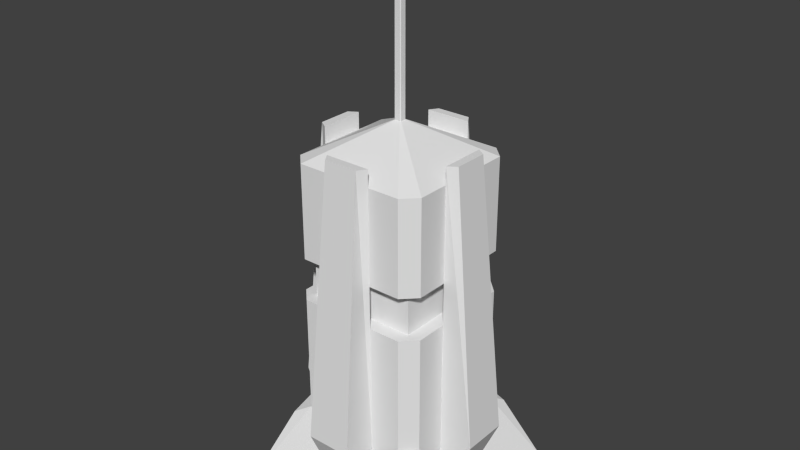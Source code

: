 # Source: marker2.blend  (saved by Blender 2.76.0; exported with 4.5.12 LTS)
import bpy
from mathutils import Matrix  # noqa: F401  (used for matrix-valued properties, if any)

bpy.ops.wm.read_factory_settings(use_empty=True)
scene = bpy.context.scene
scene.name = 'Scene'

# ---- collections
col_collection_1 = bpy.data.collections.new('Collection 1'); scene.collection.children.link(col_collection_1)

# ---- world
world_world = bpy.data.worlds.new('World'); scene.world = world_world
world_world.color = (0.05088, 0.05088, 0.05088)
world_world.use_sun_shadow = False
world_world.sun_shadow_jitter_overblur = 0.0
world_world.cycles.sampling_method = 'MANUAL'
world_world.cycles.sample_map_resolution = 256

# ---- meshes
me_cube_001 = bpy.data.meshes.new('Cube.001')
me_cube_001.from_pydata([(-1.5, -1.5, 0.0), (-1.5, 1.5, 0.0), (1.5, -1.5, 0.0), (1.5, 1.5, 0.0), (-0.042, 0.0525, 5.5), (0.0525, -0.042, 5.5), (-0.0525, -0.042, 5.5), (0.042, 0.0525, 5.5), (-1.0, 0.3333, 0.15), (-1.0, -0.3333, 0.15), (0.3333, 1.0, 0.15), (-0.3333, 1.0, 0.15), (1.0, -0.3333, 0.15), (1.0, 0.3333, 0.15), (-0.3333, -1.0, 0.15), (0.3333, -1.0, 0.15), (-0.3333, -1.0, 1.25), (0.3333, -1.0, 1.25), (1.0, -0.3333, 1.25), (1.0, 0.3333, 1.25), (0.3333, 1.0, 1.25), (-0.3333, 1.0, 1.25), (-1.0, 0.3333, 1.25), (-1.0, -0.3333, 1.25), (-0.3333, -0.3333, 0.0), (0.3333, -0.3333, 0.0), (-0.3333, 0.3333, 0.0), (0.3333, 0.3333, 0.0), (0.3333, -1.5, 1.25), (-0.3333, -1.5, 1.25), (-0.3333, -1.0, 0.15), (0.3333, -1.0, 0.15), (1.5, 0.3333, 1.25), (1.5, -0.3333, 1.25), (1.0, -0.3333, 0.15), (1.0, 0.3333, 0.15), (-0.3333, 1.5, 1.25), (0.3333, 1.5, 1.25), (0.3333, 1.0, 0.15), (-0.3333, 1.0, 0.15), (-1.5, -0.3333, 1.25), (-1.5, 0.3333, 1.25), (-1.0, 0.3333, 0.15), (-1.0, -0.3333, 0.15), (-0.3333, -1.0, 5.25), (-0.25, -1.125, 5.25), (0.25, -1.125, 5.25), (0.3333, -1.0, 5.25), (1.0, -0.3333, 5.25), (1.125, -0.25, 5.25), (1.125, 0.25, 5.25), (1.0, 0.3333, 5.25), (0.3333, 1.0, 5.25), (0.25, 1.125, 5.25), (-0.25, 1.125, 5.25), (-0.3333, 1.0, 5.25), (-1.0, 0.3333, 5.25), (-1.125, 0.25, 5.25), (-1.125, -0.25, 5.25), (-1.0, -0.3333, 5.25), (-0.0525, 0.042, 5.5), (0.042, -0.0525, 5.5), (0.0525, 0.042, 5.5), (-0.042, -0.0525, 5.5), (-0.8, -0.8, 3.0), (-0.8, -0.8, 3.625), (-0.8, 0.8, 3.625), (-0.8, 0.8, 3.0), (0.8, 0.8, 3.625), (0.8, 0.8, 3.0), (0.8, -0.8, 3.625), (0.8, -0.8, 3.0), (0.04, -0.05, 8.0), (0.05, -0.04, 8.0), (0.05, 0.04, 8.0), (0.04, 0.05, 8.0), (-0.04, 0.05, 8.0), (-0.05, 0.04, 8.0), (-0.05, -0.04, 8.0), (-0.04, -0.05, 8.0), (-1.0, -0.8, 5.0), (-0.8, -1.0, 5.0), (-0.8, 1.0, 5.0), (-1.0, 0.8, 5.0), (0.8, -1.0, 5.0), (1.0, -0.8, 5.0), (1.0, 0.8, 5.0), (0.8, 1.0, 5.0), (-0.8, -1.0, 1.25), (-1.0, -0.8, 1.25), (-1.07, -1.07, 1.076), (-1.0, 0.8, 1.25), (-0.8, 1.0, 1.25), (-1.07, 1.07, 1.076), (0.8, 1.0, 1.25), (1.0, 0.8, 1.25), (1.07, 1.07, 1.076), (1.0, -0.8, 1.25), (0.8, -1.0, 1.25), (1.07, -1.07, 1.076), (-0.8, -1.0, 1.625), (-1.0, -0.8, 1.625), (-1.0, 0.8, 1.625), (-0.8, 1.0, 1.625), (0.8, 1.0, 1.625), (1.0, 0.8, 1.625), (1.0, -0.8, 1.625), (0.8, -1.0, 1.625), (-0.8, -1.0, 3.625), (-1.0, -0.8, 3.625), (-0.8586, -0.8586, 3.625), (1.0, -0.8, 3.625), (0.8, -1.0, 3.625), (0.8586, -0.8586, 3.625), (-1.0, -0.8, 3.0), (-0.8, -1.0, 3.0), (-0.8586, -0.8586, 3.0), (0.8, -1.0, 3.0), (1.0, -0.8, 3.0), (0.8586, -0.8586, 3.0), (0.8, 1.0, 3.625), (1.0, 0.8, 3.625), (0.8586, 0.8586, 3.625), (1.0, 0.8, 3.0), (0.8, 1.0, 3.0), (0.8586, 0.8586, 3.0), (-1.0, 0.8, 3.625), (-0.8, 1.0, 3.625), (-0.8586, 0.8586, 3.625), (-0.8, 1.0, 3.0), (-1.0, 0.8, 3.0), (-0.8586, 0.8586, 3.0), (0.3333, 1.0, 0.0), (-0.3333, 1.0, 0.0), (-0.3333, 0.3333, 0.0), (0.3333, 0.3333, 0.0), (-1.0, 0.3333, 0.0), (-1.0, -0.3333, 0.0), (1.0, -0.3333, 0.0), (1.0, 0.3333, 0.0), (-0.3333, -1.0, 0.0), (0.3333, -1.0, 0.0), (0.3333, 0.3333, 0.0), (0.3333, -0.3333, 0.0), (0.3333, -0.3333, 0.0), (-0.3333, -0.3333, 0.0), (-0.3333, -0.3333, 0.0), (-0.3333, 0.3333, 0.0)], [], [(103, 104, 94, 20, 21, 92), (105, 106, 97, 18, 19, 95), (99, 98, 17, 141, 2), (90, 89, 23, 137, 0), (142, 132, 3, 139), (82, 87, 120, 127), (101, 102, 91, 22, 23, 89), (96, 95, 19, 139, 3), (93, 92, 21, 133, 1), (22, 91, 93, 1, 136), (141, 143, 138, 2), (144, 135, 13, 12), (0, 137, 145, 140), (14, 24, 25, 15), (9, 8, 134, 146), (145, 147, 142, 143), (136, 1, 133, 147), (26, 11, 10, 27), (117, 115, 100, 107), (18, 97, 99, 2, 138), (20, 94, 96, 3, 132), (107, 100, 88, 16, 17, 98), (28, 29, 30, 31), (140, 30, 29, 16), (17, 28, 31, 141), (32, 33, 34, 35), (138, 34, 33, 18), (19, 32, 35, 139), (36, 37, 38, 39), (132, 38, 37, 20), (21, 36, 39, 133), (40, 41, 42, 43), (136, 42, 41, 22), (23, 40, 43, 137), (44, 45, 46, 47), (29, 45, 44, 16), (28, 46, 45, 29), (17, 47, 46, 28), (16, 44, 47, 17), (48, 49, 50, 51), (33, 49, 48, 18), (32, 50, 49, 33), (19, 51, 50, 32), (18, 48, 51, 19), (52, 53, 54, 55), (37, 53, 52, 20), (36, 54, 53, 37), (21, 55, 54, 36), (20, 52, 55, 21), (56, 57, 58, 59), (41, 57, 56, 22), (40, 58, 57, 41), (23, 59, 58, 40), (22, 56, 59, 23), (129, 124, 104, 103), (123, 118, 106, 105), (66, 65, 110, 109, 126, 128), (114, 130, 102, 101), (80, 83, 126, 109), (70, 65, 64, 71), (16, 88, 90, 0, 140), (68, 70, 71, 69), (86, 85, 111, 121), (66, 68, 69, 67), (7, 4, 76, 75), (65, 66, 67, 64), (70, 68, 122, 121, 111, 113), (64, 67, 131, 130, 114, 116), (71, 64, 116, 115, 117, 119), (68, 66, 128, 127, 120, 122), (67, 69, 125, 124, 129, 131), (72, 73, 74, 75, 76, 77, 78, 79), (65, 70, 113, 112, 108, 110), (69, 71, 119, 118, 123, 125), (88, 89, 90), (91, 92, 93), (94, 95, 96), (97, 98, 99), (108, 109, 110), (111, 112, 113), (114, 115, 116), (117, 118, 119), (120, 121, 122), (123, 124, 125), (126, 127, 128), (129, 130, 131), (108, 81, 80, 109), (103, 92, 91, 102), (105, 95, 94, 104), (107, 98, 97, 106), (88, 100, 101, 89), (129, 103, 102, 130), (123, 105, 104, 124), (117, 107, 106, 118), (100, 115, 114, 101), (82, 127, 126, 83), (86, 121, 120, 87), (84, 112, 111, 85), (84, 81, 108, 112), (62, 7, 75, 74), (61, 5, 73, 72), (5, 62, 74, 73), (60, 6, 78, 77), (6, 63, 79, 78), (4, 60, 77, 76), (63, 61, 72, 79), (81, 84, 61, 63), (82, 83, 60, 4), (80, 81, 63, 6), (83, 80, 6, 60), (85, 86, 62, 5), (84, 85, 5, 61), (86, 87, 7, 62), (87, 82, 4, 7), (26, 27, 142, 147), (11, 26, 147, 133), (27, 10, 132, 142), (144, 12, 138, 143), (9, 146, 145, 137), (25, 24, 145, 143), (13, 135, 142, 139), (134, 8, 136, 147), (24, 14, 140, 145), (15, 25, 143, 141), (146, 134, 147, 145), (135, 144, 143, 142)])
me_cube_001.use_remesh_preserve_volume = False
me_cube_001.use_remesh_preserve_attributes = False
me_cube_001.use_mirror_vertex_groups = False
me_cube_001.update()

# ---- objects
ob_cube = bpy.data.objects.new('Cube', me_cube_001)

# ---- transforms, parenting, visibility, modifiers, constraints
ob_cube.location = (0.0, 0.0, 0.0)
ob_cube.lineart.crease_threshold = 0.0

# ---- collection membership
col_collection_1.objects.link(ob_cube)

# ---- scene / render settings (as saved in the file)
scene.frame_start = 1; scene.frame_end = 250; scene.frame_set(1)
scene.render.engine = 'BLENDER_EEVEE_NEXT'
scene.render.resolution_percentage = 50
scene.render.dither_intensity = 0.0
scene.cycles.use_denoising = False
scene.cycles.samples = 10
scene.cycles.sampling_pattern = 'TABULATED_SOBOL'
scene.cycles.light_sampling_threshold = 0.0
scene.cycles.use_adaptive_sampling = False
scene.cycles.use_light_tree = False
scene.cycles.blur_glossy = 0.0
scene.cycles.pixel_filter_type = 'GAUSSIAN'
scene.cycles.sample_clamp_indirect = 0.0
scene.view_settings.view_transform = 'Standard'
bpy.context.view_layer.update()

# ---- added for rendering (the .blend has no active camera and no usable light): camera, sun
cam_auto = bpy.data.cameras.new('AutoCamera')
cam_auto.lens = 50.0
cam_auto.sensor_width = 36.0
cam_auto.clip_end = 1000.0
ob_auto_camera = bpy.data.objects.new('AutoCamera', cam_auto)
scene.collection.objects.link(ob_auto_camera)
ob_auto_camera.location = (8.37827, -10.0539, 10.7026)
ob_auto_camera.rotation_euler = (1.09748, -7.21219e-08, 0.694738)
scene.camera = ob_auto_camera
light_auto_sun = bpy.data.lights.new('AutoSun', 'SUN')
light_auto_sun.energy = 3.0
light_auto_sun.angle = 0.0523599
ob_auto_sun = bpy.data.objects.new('AutoSun', light_auto_sun)
scene.collection.objects.link(ob_auto_sun)
ob_auto_sun.rotation_euler = (0.872665, 0.174533, 0.523599)
bpy.context.view_layer.update()
